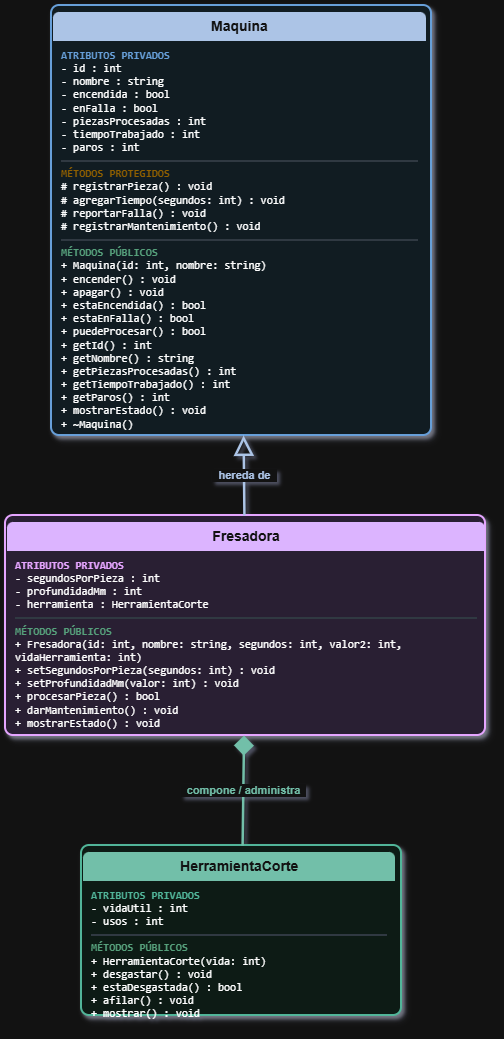

The diagram above was exported from draw.io. Its source (the exported page's mxGraphModel, read from the mxfile embedded in the PNG):
<mxGraphModel dx="1471" dy="877" grid="1" gridSize="10" guides="1" tooltips="1" connect="1" arrows="1" fold="1" page="1" pageScale="1" pageWidth="827" pageHeight="1169" math="0" shadow="1">
  <root>
    <mxCell id="0" />
    <mxCell id="1" parent="0" />
    <mxCell id="maquina" parent="1" style="swipeable=0;html=1;shape=mxgraph.bootstrap.rrect;rSize=8;strokeColor=#2B6CB0;strokeWidth=2;fillColor=#EBF8FF;align=left;verticalAlign=top;whiteSpace=wrap;shadow=1;" value="&lt;div style=&quot;text-align: center; background-color: rgb(26, 54, 93); color: rgb(255, 255, 255); padding: 6px; font-weight: bold; font-size: 14px; border-top-left-radius: 6px; border-top-right-radius: 6px;&quot;&gt;Maquina&lt;/div&gt;&lt;div style=&quot;padding: 8px; font-size: 11px; font-family: monospace;&quot;&gt;&lt;b style=&quot;color: rgb(43, 108, 176);&quot;&gt;ATRIBUTOS PRIVADOS&amp;nbsp; &amp;nbsp; &amp;nbsp; &amp;nbsp; &amp;nbsp; &amp;nbsp; &amp;nbsp; &amp;nbsp; &amp;nbsp; &amp;nbsp; &amp;nbsp; &amp;nbsp; &amp;nbsp; &amp;nbsp; &amp;nbsp; &amp;nbsp; &amp;nbsp; &amp;nbsp; &amp;nbsp; &amp;nbsp; &amp;nbsp;&lt;/b&gt;&lt;br&gt;- id : int&lt;br&gt;- nombre : string&lt;br&gt;- encendida : bool&lt;br&gt;- enFalla : bool&lt;br&gt;- piezasProcesadas : int&lt;br&gt;- tiempoTrabajado : int&lt;br&gt;- paros : int&lt;hr style=&quot;border: 0.5px solid rgb(203, 213, 224);&quot;&gt;&lt;b style=&quot;color: rgb(214, 158, 46);&quot;&gt;MÉTODOS PROTEGIDOS&lt;/b&gt;&lt;br&gt;# registrarPieza() : void&lt;br&gt;# agregarTiempo(segundos: int) : void&lt;br&gt;# reportarFalla() : void&lt;br&gt;# registrarMantenimiento() : void&lt;hr style=&quot;border: 0.5px solid rgb(203, 213, 224);&quot;&gt;&lt;b style=&quot;color: rgb(47, 133, 90);&quot;&gt;MÉTODOS PÚBLICOS&lt;/b&gt;&lt;br&gt;+ Maquina(id: int, nombre: string)&lt;br&gt;+ encender() : void&lt;br&gt;+ apagar() : void&lt;br&gt;+ estaEncendida() : bool&lt;br&gt;+ estaEnFalla() : bool&lt;br&gt;+ puedeProcesar() : bool&lt;br&gt;+ getId() : int&lt;br&gt;+ getNombre() : string&lt;br&gt;+ getPiezasProcesadas() : int&lt;br&gt;+ getTiempoTrabajado() : int&lt;br&gt;+ getParos() : int&lt;br&gt;+ mostrarEstado() : void&lt;br&gt;+ ~Maquina()&lt;/div&gt;" vertex="1">
      <mxGeometry height="430" width="380" x="220" y="30" as="geometry" />
    </mxCell>
    <mxCell id="fresadora" parent="1" style="swipeable=0;html=1;shape=mxgraph.bootstrap.rrect;rSize=8;strokeColor=#6B21A8;strokeWidth=2;fillColor=#F3E8FF;align=left;verticalAlign=top;whiteSpace=wrap;shadow=1;" value="&lt;div style=&quot;text-align: center; background-color: #4C1D95; color: #FFFFFF; padding: 6px; font-weight: bold; font-size: 14px; border-top-left-radius: 6px; border-top-right-radius: 6px;&quot;&gt;Fresadora&lt;/div&gt;&lt;div style=&quot;padding: 8px; font-size: 11px; font-family: monospace;&quot;&gt;&lt;b style=&quot;color:#6B21A8;&quot;&gt;ATRIBUTOS PRIVADOS&lt;/b&gt;&lt;br/&gt;- segundosPorPieza : int&lt;br/&gt;- profundidadMm : int&lt;br/&gt;- herramienta : HerramientaCorte&lt;hr style=&quot;border: 0.5px solid #CBD5E0;&quot;/&gt;&lt;b style=&quot;color:#2F855A;&quot;&gt;MÉTODOS PÚBLICOS&lt;/b&gt;&lt;br/&gt;+ Fresadora(id: int, nombre: string, segundos: int, valor2: int, vidaHerramienta: int)&lt;br/&gt;+ setSegundosPorPieza(segundos: int) : void&lt;br/&gt;+ setProfundidadMm(valor: int) : void&lt;br/&gt;+ procesarPieza() : bool&lt;br/&gt;+ darMantenimiento() : void&lt;br/&gt;+ mostrarEstado() : void&lt;/div&gt;" vertex="1">
      <mxGeometry height="220" width="480" x="174" y="540" as="geometry" />
    </mxCell>
    <mxCell id="herramienta" parent="1" style="swipeable=0;html=1;shape=mxgraph.bootstrap.rrect;rSize=8;strokeColor=#047857;strokeWidth=2;fillColor=#ECFDF5;align=left;verticalAlign=top;whiteSpace=wrap;shadow=1;" value="&lt;div style=&quot;text-align: center; background-color: rgb(6, 95, 70); color: rgb(255, 255, 255); padding: 6px; font-weight: bold; font-size: 14px; border-top-left-radius: 6px; border-top-right-radius: 6px;&quot;&gt;HerramientaCorte&lt;/div&gt;&lt;div style=&quot;padding: 8px; font-size: 11px; font-family: monospace;&quot;&gt;&lt;b style=&quot;color: rgb(4, 120, 87);&quot;&gt;ATRIBUTOS PRIVADOS&amp;nbsp; &amp;nbsp; &amp;nbsp; &amp;nbsp; &amp;nbsp; &amp;nbsp; &amp;nbsp; &amp;nbsp; &amp;nbsp; &amp;nbsp; &amp;nbsp; &amp;nbsp; &amp;nbsp; &amp;nbsp; &amp;nbsp; &amp;nbsp;&lt;/b&gt;&lt;br&gt;- vidaUtil : int&lt;br&gt;- usos : int&lt;hr style=&quot;border: 0.5px solid rgb(203, 213, 224);&quot;&gt;&lt;b style=&quot;color: rgb(47, 133, 90);&quot;&gt;MÉTODOS PÚBLICOS&lt;/b&gt;&lt;br&gt;+ HerramientaCorte(vida: int)&lt;br&gt;+ desgastar() : void&lt;br&gt;+ estaDesgastada() : bool&lt;br&gt;+ afilar() : void&lt;br&gt;+ mostrar() : void&lt;/div&gt;" vertex="1">
      <mxGeometry height="170" width="320" x="250" y="870" as="geometry" />
    </mxCell>
    <mxCell id="relacion_herencia" edge="1" parent="1" source="fresadora" style="endArrow=block;endSize=14;endFill=0;html=1;rounded=0;strokeColor=#1A365D;strokeWidth=2.5;fontColor=#1A365D;fontStyle=1;labelBackgroundColor=#FFFFFF;" target="maquina" value="&amp;nbsp;&amp;nbsp;hereda de&amp;nbsp;&amp;nbsp;">
      <mxGeometry height="50" relative="1" width="50" as="geometry">
        <mxPoint x="410" y="480" as="sourcePoint" />
        <mxPoint x="410" y="420" as="targetPoint" />
      </mxGeometry>
    </mxCell>
    <mxCell id="relacion_composicion" edge="1" parent="1" source="fresadora" style="startArrow=diamond;startSize=14;startFill=1;endArrow=none;html=1;rounded=0;strokeColor=#065F46;strokeWidth=2.5;fontColor=#065F46;fontStyle=1;labelBackgroundColor=#FFFFFF;" target="herramienta" value="&amp;nbsp;&amp;nbsp;compone / administra&amp;nbsp;&amp;nbsp;">
      <mxGeometry height="50" relative="1" width="50" as="geometry">
        <mxPoint x="410" y="680" as="sourcePoint" />
        <mxPoint x="410" y="750" as="targetPoint" />
      </mxGeometry>
    </mxCell>
  </root>
</mxGraphModel>